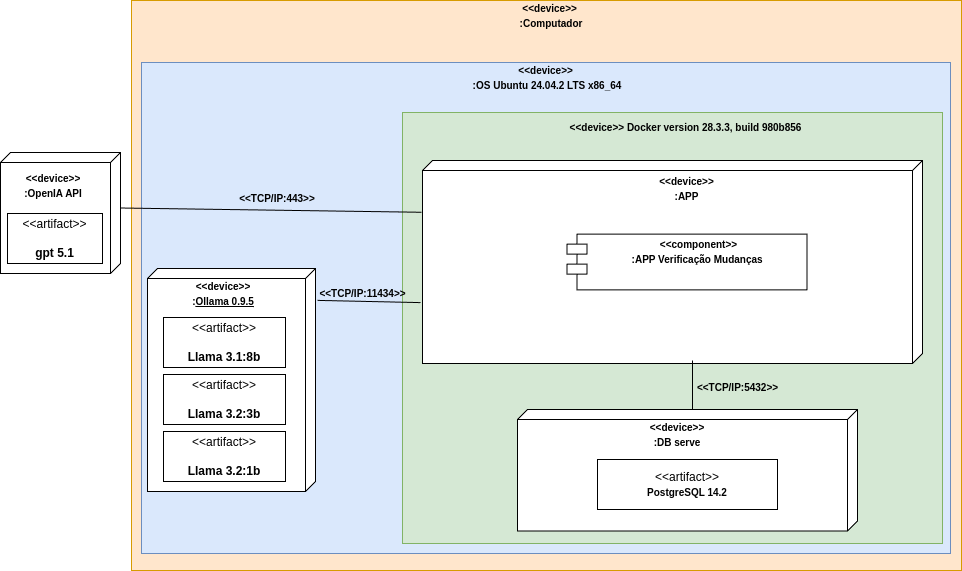

The diagram above was exported from draw.io. Its source (the exported page's mxGraphModel, read from the mxfile embedded in the PNG):
<mxGraphModel dx="886" dy="1497" grid="1" gridSize="10" guides="1" tooltips="1" connect="1" arrows="1" fold="1" page="1" pageScale="1" pageWidth="1169" pageHeight="827" math="0" shadow="0">
  <root>
    <mxCell id="0" />
    <mxCell id="1" parent="0" />
    <mxCell id="64" value="" style="rounded=0;whiteSpace=wrap;html=1;fillColor=#ffe6cc;strokeColor=#d79b00;" parent="1" vertex="1">
      <mxGeometry x="320" y="-773" width="830" height="570" as="geometry" />
    </mxCell>
    <mxCell id="59" value="" style="rounded=0;whiteSpace=wrap;html=1;fillColor=#dae8fc;strokeColor=#6c8ebf;" parent="1" vertex="1">
      <mxGeometry x="330" y="-711" width="809" height="491" as="geometry" />
    </mxCell>
    <mxCell id="62" value="" style="rounded=0;whiteSpace=wrap;html=1;fillColor=#d5e8d4;strokeColor=#82b366;" parent="1" vertex="1">
      <mxGeometry x="591" y="-661" width="540" height="431" as="geometry" />
    </mxCell>
    <mxCell id="58" value="" style="verticalAlign=top;align=left;spacingTop=8;spacingLeft=2;spacingRight=12;shape=cube;size=10;direction=south;fontStyle=4;html=1;whiteSpace=wrap;" parent="1" vertex="1">
      <mxGeometry x="611" y="-613" width="500" height="203" as="geometry" />
    </mxCell>
    <mxCell id="60" value="&lt;b&gt;&lt;font style=&quot;font-size: 10px;&quot;&gt;&amp;lt;&amp;lt;device&amp;gt;&amp;gt;&amp;nbsp;&lt;/font&gt;&lt;/b&gt;&lt;div&gt;&lt;b&gt;&lt;font style=&quot;font-size: 10px;&quot;&gt;:OS Ubuntu 24.04.2 LTS x86_64&lt;/font&gt;&lt;/b&gt;&lt;/div&gt;" style="text;html=1;align=center;verticalAlign=middle;whiteSpace=wrap;rounded=0;" parent="1" vertex="1">
      <mxGeometry x="626" y="-711" width="220" height="30" as="geometry" />
    </mxCell>
    <mxCell id="63" value="&lt;b&gt;&lt;font style=&quot;font-size: 10px;&quot;&gt;&amp;lt;&amp;lt;device&amp;gt;&amp;gt;&amp;nbsp;&lt;/font&gt;&lt;/b&gt;&lt;span style=&quot;font-size: 10px;&quot;&gt;&lt;b&gt;Docker version 28.3.3, build 980b856&lt;/b&gt;&lt;/span&gt;" style="text;html=1;align=center;verticalAlign=middle;whiteSpace=wrap;rounded=0;" parent="1" vertex="1">
      <mxGeometry x="746" y="-661" width="257" height="30" as="geometry" />
    </mxCell>
    <mxCell id="65" value="&lt;b&gt;&lt;font style=&quot;font-size: 10px;&quot;&gt;&amp;lt;&amp;lt;device&amp;gt;&amp;gt;&amp;nbsp;&lt;/font&gt;&lt;/b&gt;&lt;div&gt;&lt;b&gt;&lt;font style=&quot;font-size: 10px;&quot;&gt;:Computador&lt;/font&gt;&lt;/b&gt;&lt;/div&gt;" style="text;html=1;align=center;verticalAlign=middle;whiteSpace=wrap;rounded=0;" parent="1" vertex="1">
      <mxGeometry x="630" y="-773" width="220" height="30" as="geometry" />
    </mxCell>
    <mxCell id="67" value="" style="verticalAlign=top;align=left;spacingTop=8;spacingLeft=2;spacingRight=12;shape=cube;size=10;direction=south;fontStyle=4;html=1;whiteSpace=wrap;" parent="1" vertex="1">
      <mxGeometry x="336" y="-505" width="168" height="223" as="geometry" />
    </mxCell>
    <mxCell id="71" value="&amp;lt;&amp;lt;artifact&amp;gt;&amp;gt;&lt;br&gt;&lt;br&gt;&lt;b&gt;Llama 3.1:8b&lt;/b&gt;" style="html=1;align=center;verticalAlign=middle;dashed=0;whiteSpace=wrap;" parent="1" vertex="1">
      <mxGeometry x="352" y="-456" width="122" height="50" as="geometry" />
    </mxCell>
    <mxCell id="73" value="&amp;lt;&amp;lt;artifact&amp;gt;&amp;gt;&lt;br&gt;&lt;br&gt;&lt;b&gt;Llama 3.2:3b&lt;/b&gt;" style="html=1;align=center;verticalAlign=middle;dashed=0;whiteSpace=wrap;" parent="1" vertex="1">
      <mxGeometry x="352" y="-399" width="122" height="50" as="geometry" />
    </mxCell>
    <mxCell id="74" value="&amp;lt;&amp;lt;artifact&amp;gt;&amp;gt;&lt;br&gt;&lt;br&gt;&lt;b&gt;Llama 3.2:1b&lt;/b&gt;" style="html=1;align=center;verticalAlign=middle;dashed=0;whiteSpace=wrap;" parent="1" vertex="1">
      <mxGeometry x="352" y="-342" width="122" height="50" as="geometry" />
    </mxCell>
    <mxCell id="79" value="" style="group" parent="1" vertex="1" connectable="0">
      <mxGeometry x="706" y="-364" width="340" height="121.5" as="geometry" />
    </mxCell>
    <mxCell id="75" value="" style="verticalAlign=top;align=center;spacingTop=8;spacingLeft=2;spacingRight=12;shape=cube;size=10;direction=south;fontStyle=4;html=1;whiteSpace=wrap;" parent="79" vertex="1">
      <mxGeometry width="340" height="121.5" as="geometry" />
    </mxCell>
    <mxCell id="76" value="&amp;lt;&amp;lt;artifact&amp;gt;&amp;gt;&lt;br&gt;&lt;b&gt;&lt;font style=&quot;font-size: 10px;&quot;&gt;PostgreSQL 14.2&lt;/font&gt;&lt;/b&gt;" style="html=1;align=center;verticalAlign=middle;dashed=0;whiteSpace=wrap;" parent="79" vertex="1">
      <mxGeometry x="80" y="50" width="180" height="50" as="geometry" />
    </mxCell>
    <mxCell id="78" value="&lt;font style=&quot;font-size: 10px;&quot;&gt;&lt;b&gt;&amp;lt;&amp;lt;device&amp;gt;&amp;gt;&lt;/b&gt;&lt;/font&gt;&lt;div&gt;&lt;font style=&quot;font-size: 10px;&quot;&gt;&lt;b&gt;:DB serve&lt;/b&gt;&lt;/font&gt;&lt;/div&gt;" style="text;html=1;align=center;verticalAlign=middle;whiteSpace=wrap;rounded=0;" parent="79" vertex="1">
      <mxGeometry x="130" y="10" width="60" height="30" as="geometry" />
    </mxCell>
    <mxCell id="80" style="edgeStyle=none;html=1;exitX=0;exitY=0;exitDx=0;exitDy=165;exitPerimeter=0;entryX=0;entryY=0;entryDx=200;entryDy=230;entryPerimeter=0;endArrow=none;endFill=0;" parent="1" source="75" target="58" edge="1">
      <mxGeometry relative="1" as="geometry" />
    </mxCell>
    <mxCell id="81" value="&lt;font style=&quot;font-size: 10px;&quot;&gt;&lt;b&gt;&amp;lt;&amp;lt;TCP/IP:5432&amp;gt;&amp;gt;&lt;/b&gt;&lt;/font&gt;" style="text;html=1;align=center;verticalAlign=middle;whiteSpace=wrap;rounded=0;" parent="1" vertex="1">
      <mxGeometry x="876.5" y="-401" width="98.5" height="30" as="geometry" />
    </mxCell>
    <mxCell id="82" value="&lt;font style=&quot;font-size: 10px;&quot;&gt;&lt;b&gt;&amp;lt;&amp;lt;device&amp;gt;&amp;gt;&lt;/b&gt;&lt;/font&gt;&lt;div&gt;&lt;font style=&quot;font-size: 10px;&quot;&gt;&lt;b&gt;:APP&lt;/b&gt;&lt;/font&gt;&lt;/div&gt;" style="text;html=1;align=center;verticalAlign=middle;whiteSpace=wrap;rounded=0;" parent="1" vertex="1">
      <mxGeometry x="776" y="-600" width="199" height="30" as="geometry" />
    </mxCell>
    <mxCell id="83" value="" style="verticalAlign=top;align=left;spacingTop=8;spacingLeft=2;spacingRight=12;shape=cube;size=10;direction=south;fontStyle=4;html=1;whiteSpace=wrap;" parent="1" vertex="1">
      <mxGeometry x="189" y="-621" width="120" height="121" as="geometry" />
    </mxCell>
    <mxCell id="84" value="&amp;lt;&amp;lt;artifact&amp;gt;&amp;gt;&lt;br&gt;&lt;br&gt;&lt;b&gt;gpt 5.1&lt;/b&gt;" style="html=1;align=center;verticalAlign=middle;dashed=0;whiteSpace=wrap;" parent="1" vertex="1">
      <mxGeometry x="196" y="-560" width="95" height="50" as="geometry" />
    </mxCell>
    <mxCell id="87" value="&lt;font style=&quot;font-size: 10px;&quot;&gt;&lt;b style=&quot;&quot;&gt;&amp;lt;&amp;lt;device&amp;gt;&amp;gt;&lt;/b&gt;&lt;/font&gt;&lt;div&gt;&lt;font style=&quot;font-size: 10px;&quot;&gt;&lt;b&gt;&lt;font style=&quot;&quot;&gt;:&lt;/font&gt;&lt;span style=&quot;color: rgb(0, 0, 0); text-align: left; text-decoration-line: underline; background-color: transparent;&quot;&gt;Ollama 0.9.5&lt;/span&gt;&lt;/b&gt;&lt;/font&gt;&lt;/div&gt;" style="text;html=1;align=center;verticalAlign=middle;whiteSpace=wrap;rounded=0;" parent="1" vertex="1">
      <mxGeometry x="367" y="-495.5" width="90" height="30" as="geometry" />
    </mxCell>
    <mxCell id="88" value="&lt;font style=&quot;font-size: 10px;&quot;&gt;&lt;b style=&quot;&quot;&gt;&amp;lt;&amp;lt;device&amp;gt;&amp;gt;&lt;/b&gt;&lt;/font&gt;&lt;div&gt;&lt;font style=&quot;font-size: 10px;&quot;&gt;&lt;b&gt;&lt;font style=&quot;&quot;&gt;:OpenIA API&lt;/font&gt;&lt;/b&gt;&lt;/font&gt;&lt;/div&gt;" style="text;html=1;align=center;verticalAlign=middle;whiteSpace=wrap;rounded=0;" parent="1" vertex="1">
      <mxGeometry x="197" y="-603" width="90" height="30" as="geometry" />
    </mxCell>
    <mxCell id="89" style="edgeStyle=none;html=1;exitX=0;exitY=0;exitDx=55.5;exitDy=0;exitPerimeter=0;entryX=0.255;entryY=1.002;entryDx=0;entryDy=0;entryPerimeter=0;endArrow=none;endFill=0;" parent="1" source="83" target="58" edge="1">
      <mxGeometry relative="1" as="geometry" />
    </mxCell>
    <mxCell id="90" style="edgeStyle=none;html=1;exitX=0.7;exitY=1.004;exitDx=0;exitDy=0;exitPerimeter=0;entryX=0.143;entryY=-0.012;entryDx=0;entryDy=0;entryPerimeter=0;endArrow=none;endFill=0;" parent="1" source="58" target="67" edge="1">
      <mxGeometry relative="1" as="geometry" />
    </mxCell>
    <mxCell id="91" value="&lt;font style=&quot;font-size: 10px;&quot;&gt;&lt;b&gt;&amp;lt;&amp;lt;TCP/IP:&lt;/b&gt;&lt;/font&gt;&lt;span style=&quot;font-size: 10px;&quot;&gt;&lt;b&gt;11434&amp;gt;&amp;gt;&lt;/b&gt;&lt;/span&gt;" style="text;html=1;align=center;verticalAlign=middle;whiteSpace=wrap;rounded=0;" parent="1" vertex="1">
      <mxGeometry x="518" y="-495.5" width="66.5" height="30" as="geometry" />
    </mxCell>
    <mxCell id="92" value="&lt;font style=&quot;font-size: 10px;&quot;&gt;&lt;b&gt;&amp;lt;&amp;lt;TCP/IP:&lt;/b&gt;&lt;/font&gt;&lt;span style=&quot;font-size: 10px;&quot;&gt;&lt;b&gt;443&amp;gt;&amp;gt;&lt;/b&gt;&lt;/span&gt;" style="text;html=1;align=center;verticalAlign=middle;whiteSpace=wrap;rounded=0;" parent="1" vertex="1">
      <mxGeometry x="422" y="-590" width="88" height="30" as="geometry" />
    </mxCell>
    <mxCell id="94" value="" style="shape=module;align=left;spacingLeft=20;align=center;verticalAlign=top;whiteSpace=wrap;html=1;" parent="1" vertex="1">
      <mxGeometry x="755.5" y="-539.37" width="240" height="55.75" as="geometry" />
    </mxCell>
    <mxCell id="95" value="&lt;font style=&quot;font-size: 10px;&quot;&gt;&lt;b&gt;&amp;lt;&amp;lt;component&amp;gt;&amp;gt;&lt;/b&gt;&lt;/font&gt;&lt;div&gt;&lt;font style=&quot;font-size: 10px;&quot;&gt;&lt;b&gt;:APP Verificação Mudanças&amp;nbsp;&lt;/b&gt;&lt;/font&gt;&lt;/div&gt;" style="text;html=1;align=center;verticalAlign=middle;whiteSpace=wrap;rounded=0;" parent="1" vertex="1">
      <mxGeometry x="787.75" y="-537.37" width="199" height="30" as="geometry" />
    </mxCell>
  </root>
</mxGraphModel>